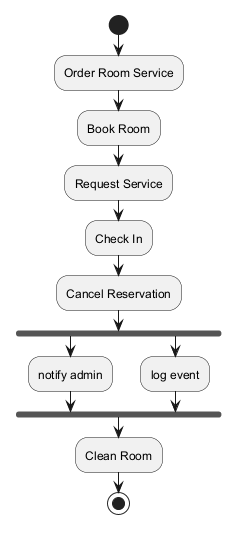

The diagram above was rendered by PlantUML. Its source (embedded in the PNG):
@startuml
skinparam backgroundColor #FFFFFF
skinparam classBackgroundColor #E8F4FA
skinparam classBorderColor #2C7DA0
start
:Order Room Service;
:Book Room;
:Request Service;
:Check In;
:Cancel Reservation;
fork
:notify admin;
fork again
:log event;
end fork
:Clean Room;
stop
@enduml